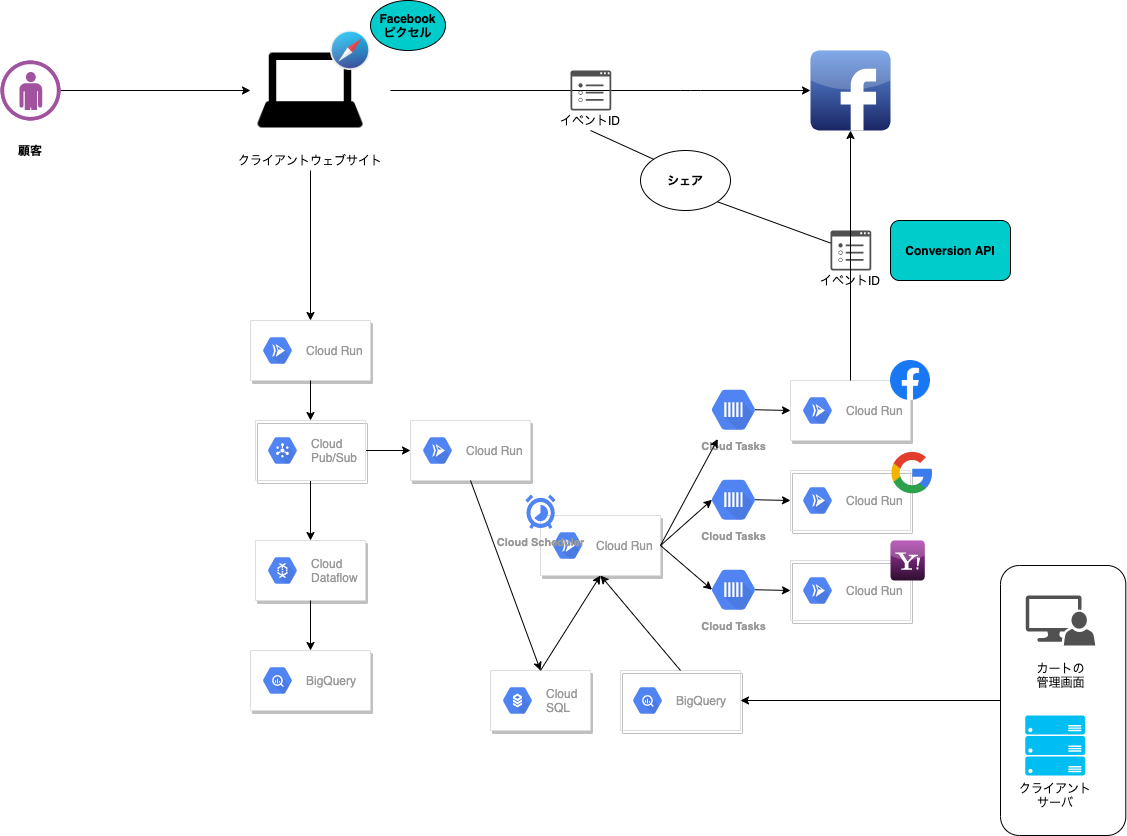

The diagram above was exported from draw.io. Its source (the exported page's mxGraphModel, read from the mxfile embedded in the PNG):
<mxGraphModel dx="1104" dy="452" grid="1" gridSize="10" guides="1" tooltips="1" connect="1" arrows="1" fold="1" page="1" pageScale="1" pageWidth="827" pageHeight="1169" math="0" shadow="0">
  <root>
    <mxCell id="0" />
    <mxCell id="1" parent="0" />
    <mxCell id="3" value="" style="dashed=0;outlineConnect=0;html=1;align=center;labelPosition=center;verticalLabelPosition=bottom;verticalAlign=top;shape=mxgraph.webicons.facebook;fillColor=#6294E4;gradientColor=#1A2665" parent="1" vertex="1">
      <mxGeometry x="810" y="60" width="80" height="80" as="geometry" />
    </mxCell>
    <mxCell id="5" value="" style="verticalLabelPosition=bottom;sketch=0;html=1;fillColor=#A153A0;strokeColor=#ffffff;verticalAlign=top;align=center;points=[[0,0.5,0],[0.125,0.25,0],[0.25,0,0],[0.5,0,0],[0.75,0,0],[0.875,0.25,0],[1,0.5,0],[0.875,0.75,0],[0.75,1,0],[0.5,1,0],[0.125,0.75,0]];pointerEvents=1;shape=mxgraph.cisco_safe.compositeIcon;bgIcon=ellipse;resIcon=mxgraph.cisco_safe.design.user;" parent="1" vertex="1">
      <mxGeometry y="70" width="60" height="60" as="geometry" />
    </mxCell>
    <mxCell id="13" value="" style="group" parent="1" vertex="1" connectable="0">
      <mxGeometry x="235" y="40" width="150" height="140" as="geometry" />
    </mxCell>
    <mxCell id="7" value="" style="group" parent="13" vertex="1" connectable="0">
      <mxGeometry x="15" width="120" height="120" as="geometry" />
    </mxCell>
    <mxCell id="6" value="" style="shape=image;html=1;verticalAlign=top;verticalLabelPosition=bottom;labelBackgroundColor=#ffffff;imageAspect=0;aspect=fixed;image=https://cdn2.iconfinder.com/data/icons/computers-and-hardware-1/32/Computers_and_Hardware_laptop_pc_computer-128.png" parent="7" vertex="1">
      <mxGeometry width="120" height="120" as="geometry" />
    </mxCell>
    <mxCell id="2" value="" style="shape=image;html=1;verticalAlign=top;verticalLabelPosition=bottom;labelBackgroundColor=#ffffff;imageAspect=0;aspect=fixed;image=https://cdn3.iconfinder.com/data/icons/logos-brands-3/24/logo_brand_brands_logos_safari-128.png" parent="7" vertex="1">
      <mxGeometry x="80" width="40" height="40" as="geometry" />
    </mxCell>
    <mxCell id="8" value="クライアントウェブサイト" style="text;html=1;strokeColor=none;fillColor=none;align=center;verticalAlign=middle;whiteSpace=wrap;rounded=0;" parent="13" vertex="1">
      <mxGeometry y="120" width="150" height="20" as="geometry" />
    </mxCell>
    <mxCell id="15" value="" style="endArrow=classic;html=1;exitX=0.5;exitY=1;exitDx=0;exitDy=0;entryX=0.5;entryY=0;entryDx=0;entryDy=0;" parent="1" source="8" target="35" edge="1">
      <mxGeometry width="50" height="50" relative="1" as="geometry">
        <mxPoint x="330" y="260" as="sourcePoint" />
        <mxPoint x="310" y="280" as="targetPoint" />
      </mxGeometry>
    </mxCell>
    <mxCell id="17" value="" style="endArrow=classic;html=1;" parent="1" target="3" edge="1">
      <mxGeometry width="50" height="50" relative="1" as="geometry">
        <mxPoint x="390" y="100" as="sourcePoint" />
        <mxPoint x="690" y="140" as="targetPoint" />
        <Array as="points">
          <mxPoint x="690" y="100" />
        </Array>
      </mxGeometry>
    </mxCell>
    <mxCell id="18" value="" style="endArrow=classic;html=1;exitX=1;exitY=0.5;exitDx=0;exitDy=0;exitPerimeter=0;entryX=0;entryY=0.5;entryDx=0;entryDy=0;" parent="1" source="5" target="6" edge="1">
      <mxGeometry width="50" height="50" relative="1" as="geometry">
        <mxPoint x="330" y="260" as="sourcePoint" />
        <mxPoint x="380" y="210" as="targetPoint" />
      </mxGeometry>
    </mxCell>
    <mxCell id="19" value="Facebook&lt;br&gt;ピクセル" style="ellipse;whiteSpace=wrap;html=1;fillColor=#00CCCC;strokeColor=#000000;fontColor=#000000;fontStyle=1" parent="1" vertex="1">
      <mxGeometry x="370" y="10" width="75" height="50" as="geometry" />
    </mxCell>
    <mxCell id="20" value="Conversion API" style="rounded=1;whiteSpace=wrap;html=1;fontColor=#000000;strokeColor=#000000;fillColor=#00CCCC;fontStyle=1" parent="1" vertex="1">
      <mxGeometry x="890" y="230" width="120" height="60" as="geometry" />
    </mxCell>
    <mxCell id="23" value="" style="group" parent="1" vertex="1" connectable="0">
      <mxGeometry x="540" y="80" width="100" height="60" as="geometry" />
    </mxCell>
    <mxCell id="21" value="" style="sketch=0;pointerEvents=1;shadow=0;dashed=0;html=1;strokeColor=none;fillColor=#505050;labelPosition=center;verticalLabelPosition=bottom;verticalAlign=top;outlineConnect=0;align=center;shape=mxgraph.office.concepts.properties;fontColor=#000000;" parent="23" vertex="1">
      <mxGeometry x="30" width="40.82" height="40" as="geometry" />
    </mxCell>
    <mxCell id="22" value="イベントID" style="text;html=1;strokeColor=none;fillColor=none;align=center;verticalAlign=middle;whiteSpace=wrap;rounded=0;fontColor=#000000;" parent="23" vertex="1">
      <mxGeometry y="40" width="100" height="20" as="geometry" />
    </mxCell>
    <mxCell id="24" value="" style="group" parent="1" vertex="1" connectable="0">
      <mxGeometry x="800" y="240" width="100" height="60" as="geometry" />
    </mxCell>
    <mxCell id="25" value="" style="sketch=0;pointerEvents=1;shadow=0;dashed=0;html=1;strokeColor=none;fillColor=#505050;labelPosition=center;verticalLabelPosition=bottom;verticalAlign=top;outlineConnect=0;align=center;shape=mxgraph.office.concepts.properties;fontColor=#000000;" parent="24" vertex="1">
      <mxGeometry x="30" width="40.82" height="40" as="geometry" />
    </mxCell>
    <mxCell id="26" value="イベントID" style="text;html=1;strokeColor=none;fillColor=none;align=center;verticalAlign=middle;whiteSpace=wrap;rounded=0;fontColor=#000000;" parent="24" vertex="1">
      <mxGeometry y="40" width="100" height="20" as="geometry" />
    </mxCell>
    <mxCell id="27" value="シェア" style="ellipse;whiteSpace=wrap;html=1;fontColor=#000000;strokeColor=#000000;fillColor=#FFFFFF;fontStyle=1" parent="1" vertex="1">
      <mxGeometry x="640" y="160" width="90" height="60" as="geometry" />
    </mxCell>
    <mxCell id="28" value="" style="endArrow=none;html=1;fontColor=#000000;entryX=0.5;entryY=1;entryDx=0;entryDy=0;exitX=0;exitY=0;exitDx=0;exitDy=0;" parent="1" source="27" target="22" edge="1">
      <mxGeometry width="50" height="50" relative="1" as="geometry">
        <mxPoint x="330" y="210" as="sourcePoint" />
        <mxPoint x="380" y="160" as="targetPoint" />
      </mxGeometry>
    </mxCell>
    <mxCell id="29" value="" style="endArrow=none;html=1;fontColor=#000000;entryX=1;entryY=1;entryDx=0;entryDy=0;" parent="1" source="25" target="27" edge="1">
      <mxGeometry width="50" height="50" relative="1" as="geometry">
        <mxPoint x="330" y="210" as="sourcePoint" />
        <mxPoint x="380" y="160" as="targetPoint" />
      </mxGeometry>
    </mxCell>
    <mxCell id="30" value="顧客" style="text;html=1;strokeColor=none;fillColor=none;align=center;verticalAlign=middle;whiteSpace=wrap;rounded=0;fontColor=#000000;fontStyle=1" parent="1" vertex="1">
      <mxGeometry x="10" y="150" width="40" height="20" as="geometry" />
    </mxCell>
    <mxCell id="35" value="" style="strokeColor=#dddddd;shadow=1;strokeWidth=1;rounded=1;absoluteArcSize=1;arcSize=2;" vertex="1" parent="1">
      <mxGeometry x="250" y="330" width="120" height="60" as="geometry" />
    </mxCell>
    <mxCell id="36" value="Cloud Run" style="sketch=0;dashed=0;connectable=0;html=1;fillColor=#5184F3;strokeColor=none;shape=mxgraph.gcp2.hexIcon;prIcon=cloud_run;part=1;labelPosition=right;verticalLabelPosition=middle;align=left;verticalAlign=middle;spacingLeft=5;fontColor=#999999;fontSize=12;" vertex="1" parent="35">
      <mxGeometry y="0.5" width="44" height="39" relative="1" as="geometry">
        <mxPoint x="5" y="-19.5" as="offset" />
      </mxGeometry>
    </mxCell>
    <mxCell id="37" value="" style="strokeColor=#dddddd;shadow=1;strokeWidth=1;rounded=1;absoluteArcSize=1;arcSize=2;" vertex="1" parent="1">
      <mxGeometry x="410" y="430" width="120" height="60" as="geometry" />
    </mxCell>
    <mxCell id="38" value="Cloud Run" style="sketch=0;dashed=0;connectable=0;html=1;fillColor=#5184F3;strokeColor=none;shape=mxgraph.gcp2.hexIcon;prIcon=cloud_run;part=1;labelPosition=right;verticalLabelPosition=middle;align=left;verticalAlign=middle;spacingLeft=5;fontColor=#999999;fontSize=12;" vertex="1" parent="37">
      <mxGeometry y="0.5" width="44" height="39" relative="1" as="geometry">
        <mxPoint x="5" y="-19.5" as="offset" />
      </mxGeometry>
    </mxCell>
    <mxCell id="39" value="" style="strokeColor=#dddddd;shadow=1;strokeWidth=1;rounded=1;absoluteArcSize=1;arcSize=2;" vertex="1" parent="1">
      <mxGeometry x="540" y="525" width="120" height="60" as="geometry" />
    </mxCell>
    <mxCell id="40" value="Cloud Run" style="sketch=0;dashed=0;connectable=0;html=1;fillColor=#5184F3;strokeColor=none;shape=mxgraph.gcp2.hexIcon;prIcon=cloud_run;part=1;labelPosition=right;verticalLabelPosition=middle;align=left;verticalAlign=middle;spacingLeft=5;fontColor=#999999;fontSize=12;" vertex="1" parent="39">
      <mxGeometry y="0.5" width="44" height="39" relative="1" as="geometry">
        <mxPoint x="5" y="-19.5" as="offset" />
      </mxGeometry>
    </mxCell>
    <mxCell id="41" value="" style="strokeColor=#dddddd;shadow=1;strokeWidth=1;rounded=1;absoluteArcSize=1;arcSize=2;" vertex="1" parent="1">
      <mxGeometry x="790" y="390" width="120" height="60" as="geometry" />
    </mxCell>
    <mxCell id="42" value="Cloud Run" style="sketch=0;dashed=0;connectable=0;html=1;fillColor=#5184F3;strokeColor=none;shape=mxgraph.gcp2.hexIcon;prIcon=cloud_run;part=1;labelPosition=right;verticalLabelPosition=middle;align=left;verticalAlign=middle;spacingLeft=5;fontColor=#999999;fontSize=12;" vertex="1" parent="41">
      <mxGeometry y="0.5" width="44" height="39" relative="1" as="geometry">
        <mxPoint x="5" y="-19.5" as="offset" />
      </mxGeometry>
    </mxCell>
    <mxCell id="43" value="" style="endArrow=classic;html=1;exitX=0.5;exitY=0;exitDx=0;exitDy=0;" edge="1" parent="1" source="41" target="3">
      <mxGeometry width="50" height="50" relative="1" as="geometry">
        <mxPoint x="460" y="270" as="sourcePoint" />
        <mxPoint x="790" y="210" as="targetPoint" />
      </mxGeometry>
    </mxCell>
    <mxCell id="45" value="" style="strokeColor=#dddddd;shadow=1;strokeWidth=1;rounded=1;absoluteArcSize=1;arcSize=2;" vertex="1" parent="1">
      <mxGeometry x="250" y="660" width="120" height="60" as="geometry" />
    </mxCell>
    <mxCell id="46" value="BigQuery" style="sketch=0;dashed=0;connectable=0;html=1;fillColor=#5184F3;strokeColor=none;shape=mxgraph.gcp2.hexIcon;prIcon=bigquery;part=1;labelPosition=right;verticalLabelPosition=middle;align=left;verticalAlign=middle;spacingLeft=5;fontColor=#999999;fontSize=12;" vertex="1" parent="45">
      <mxGeometry y="0.5" width="44" height="39" relative="1" as="geometry">
        <mxPoint x="5" y="-19.5" as="offset" />
      </mxGeometry>
    </mxCell>
    <mxCell id="47" value="" style="strokeColor=#dddddd;shadow=1;strokeWidth=1;rounded=1;absoluteArcSize=1;arcSize=2;" vertex="1" parent="1">
      <mxGeometry x="255" y="550" width="110" height="60" as="geometry" />
    </mxCell>
    <mxCell id="48" value="Cloud&#10;Dataflow" style="sketch=0;dashed=0;connectable=0;html=1;fillColor=#5184F3;strokeColor=none;shape=mxgraph.gcp2.hexIcon;prIcon=cloud_dataflow;part=1;labelPosition=right;verticalLabelPosition=middle;align=left;verticalAlign=middle;spacingLeft=5;fontColor=#999999;fontSize=12;" vertex="1" parent="47">
      <mxGeometry y="0.5" width="44" height="39" relative="1" as="geometry">
        <mxPoint x="5" y="-19.5" as="offset" />
      </mxGeometry>
    </mxCell>
    <mxCell id="49" value="" style="strokeColor=#dddddd;shadow=1;strokeWidth=1;rounded=1;absoluteArcSize=1;arcSize=2;" vertex="1" parent="1">
      <mxGeometry x="490" y="680" width="100" height="60" as="geometry" />
    </mxCell>
    <mxCell id="50" value="Cloud&#10;SQL" style="sketch=0;dashed=0;connectable=0;html=1;fillColor=#5184F3;strokeColor=none;shape=mxgraph.gcp2.hexIcon;prIcon=cloud_sql;part=1;labelPosition=right;verticalLabelPosition=middle;align=left;verticalAlign=middle;spacingLeft=5;fontColor=#999999;fontSize=12;" vertex="1" parent="49">
      <mxGeometry y="0.5" width="44" height="39" relative="1" as="geometry">
        <mxPoint x="5" y="-19.5" as="offset" />
      </mxGeometry>
    </mxCell>
    <mxCell id="57" value="" style="group" vertex="1" connectable="0" parent="1">
      <mxGeometry x="1000" y="575" width="125.27999999999997" height="270" as="geometry" />
    </mxCell>
    <mxCell id="56" value="" style="rounded=1;whiteSpace=wrap;html=1;fillColor=none;" vertex="1" parent="57">
      <mxGeometry width="125.28" height="270" as="geometry" />
    </mxCell>
    <mxCell id="52" value="" style="sketch=0;pointerEvents=1;shadow=0;dashed=0;html=1;strokeColor=none;labelPosition=center;verticalLabelPosition=bottom;verticalAlign=top;align=center;fillColor=#515151;shape=mxgraph.mscae.system_center.admin_console" vertex="1" parent="57">
      <mxGeometry x="25.279999999999973" y="30" width="69.44" height="50" as="geometry" />
    </mxCell>
    <mxCell id="53" value="カートの&lt;br&gt;管理画面" style="text;html=1;strokeColor=none;fillColor=none;align=center;verticalAlign=middle;whiteSpace=wrap;rounded=0;" vertex="1" parent="57">
      <mxGeometry x="24.720000000000027" y="100" width="70.56" height="20" as="geometry" />
    </mxCell>
    <mxCell id="54" value="" style="verticalLabelPosition=bottom;html=1;verticalAlign=top;align=center;strokeColor=none;fillColor=#00BEF2;shape=mxgraph.azure.server_rack;" vertex="1" parent="57">
      <mxGeometry x="24.720000000000027" y="150" width="60" height="60" as="geometry" />
    </mxCell>
    <mxCell id="55" value="クライアント&lt;br&gt;サーバ" style="text;html=1;strokeColor=none;fillColor=none;align=center;verticalAlign=middle;whiteSpace=wrap;rounded=0;" vertex="1" parent="57">
      <mxGeometry x="15.279999999999973" y="220" width="80" height="20" as="geometry" />
    </mxCell>
    <mxCell id="58" value="" style="strokeColor=#dddddd;shadow=1;strokeWidth=1;rounded=1;absoluteArcSize=1;arcSize=2;fillColor=none;" vertex="1" parent="1">
      <mxGeometry x="620" y="680" width="120" height="60" as="geometry" />
    </mxCell>
    <mxCell id="59" value="BigQuery" style="sketch=0;dashed=0;connectable=0;html=1;fillColor=#5184F3;strokeColor=none;shape=mxgraph.gcp2.hexIcon;prIcon=bigquery;part=1;labelPosition=right;verticalLabelPosition=middle;align=left;verticalAlign=middle;spacingLeft=5;fontColor=#999999;fontSize=12;" vertex="1" parent="58">
      <mxGeometry y="0.5" width="44" height="39" relative="1" as="geometry">
        <mxPoint x="5" y="-19.5" as="offset" />
      </mxGeometry>
    </mxCell>
    <mxCell id="60" value="" style="endArrow=classic;html=1;exitX=0;exitY=0.5;exitDx=0;exitDy=0;entryX=1;entryY=0.5;entryDx=0;entryDy=0;" edge="1" parent="1" source="56" target="58">
      <mxGeometry width="50" height="50" relative="1" as="geometry">
        <mxPoint x="510" y="630" as="sourcePoint" />
        <mxPoint x="560" y="580" as="targetPoint" />
      </mxGeometry>
    </mxCell>
    <mxCell id="61" value="" style="endArrow=classic;html=1;exitX=0.5;exitY=1;exitDx=0;exitDy=0;entryX=0.5;entryY=0;entryDx=0;entryDy=0;" edge="1" parent="1" source="77" target="47">
      <mxGeometry width="50" height="50" relative="1" as="geometry">
        <mxPoint x="510" y="630" as="sourcePoint" />
        <mxPoint x="560" y="580" as="targetPoint" />
      </mxGeometry>
    </mxCell>
    <mxCell id="62" value="" style="endArrow=classic;html=1;exitX=0.5;exitY=1;exitDx=0;exitDy=0;entryX=0.5;entryY=0;entryDx=0;entryDy=0;" edge="1" parent="1" source="47" target="45">
      <mxGeometry width="50" height="50" relative="1" as="geometry">
        <mxPoint x="510" y="630" as="sourcePoint" />
        <mxPoint x="560" y="580" as="targetPoint" />
      </mxGeometry>
    </mxCell>
    <mxCell id="63" value="" style="endArrow=classic;html=1;exitX=1;exitY=0.5;exitDx=0;exitDy=0;entryX=0;entryY=0.5;entryDx=0;entryDy=0;" edge="1" parent="1" source="77" target="37">
      <mxGeometry width="50" height="50" relative="1" as="geometry">
        <mxPoint x="510" y="630" as="sourcePoint" />
        <mxPoint x="560" y="580" as="targetPoint" />
      </mxGeometry>
    </mxCell>
    <mxCell id="64" value="" style="endArrow=classic;html=1;exitX=0.5;exitY=1;exitDx=0;exitDy=0;entryX=0.5;entryY=0;entryDx=0;entryDy=0;" edge="1" parent="1" source="37" target="49">
      <mxGeometry width="50" height="50" relative="1" as="geometry">
        <mxPoint x="510" y="540" as="sourcePoint" />
        <mxPoint x="560" y="490" as="targetPoint" />
      </mxGeometry>
    </mxCell>
    <mxCell id="68" value="" style="endArrow=classic;html=1;exitX=0.5;exitY=0;exitDx=0;exitDy=0;entryX=0.5;entryY=1;entryDx=0;entryDy=0;" edge="1" parent="1" source="49" target="39">
      <mxGeometry width="50" height="50" relative="1" as="geometry">
        <mxPoint x="510" y="540" as="sourcePoint" />
        <mxPoint x="560" y="490" as="targetPoint" />
      </mxGeometry>
    </mxCell>
    <mxCell id="69" value="" style="endArrow=classic;html=1;exitX=0.5;exitY=0;exitDx=0;exitDy=0;entryX=0.5;entryY=1;entryDx=0;entryDy=0;" edge="1" parent="1" source="58" target="39">
      <mxGeometry width="50" height="50" relative="1" as="geometry">
        <mxPoint x="510" y="540" as="sourcePoint" />
        <mxPoint x="560" y="490" as="targetPoint" />
      </mxGeometry>
    </mxCell>
    <mxCell id="70" value="" style="strokeColor=#dddddd;shadow=1;strokeWidth=1;rounded=1;absoluteArcSize=1;arcSize=2;fillColor=none;" vertex="1" parent="1">
      <mxGeometry x="790" y="480" width="120" height="60" as="geometry" />
    </mxCell>
    <mxCell id="71" value="Cloud Run" style="sketch=0;dashed=0;connectable=0;html=1;fillColor=#5184F3;strokeColor=none;shape=mxgraph.gcp2.hexIcon;prIcon=cloud_run;part=1;labelPosition=right;verticalLabelPosition=middle;align=left;verticalAlign=middle;spacingLeft=5;fontColor=#999999;fontSize=12;" vertex="1" parent="70">
      <mxGeometry y="0.5" width="44" height="39" relative="1" as="geometry">
        <mxPoint x="5" y="-19.5" as="offset" />
      </mxGeometry>
    </mxCell>
    <mxCell id="72" value="" style="strokeColor=#dddddd;shadow=1;strokeWidth=1;rounded=1;absoluteArcSize=1;arcSize=2;fillColor=none;" vertex="1" parent="1">
      <mxGeometry x="790" y="570" width="120" height="60" as="geometry" />
    </mxCell>
    <mxCell id="73" value="Cloud Run" style="sketch=0;dashed=0;connectable=0;html=1;fillColor=#5184F3;strokeColor=none;shape=mxgraph.gcp2.hexIcon;prIcon=cloud_run;part=1;labelPosition=right;verticalLabelPosition=middle;align=left;verticalAlign=middle;spacingLeft=5;fontColor=#999999;fontSize=12;" vertex="1" parent="72">
      <mxGeometry y="0.5" width="44" height="39" relative="1" as="geometry">
        <mxPoint x="5" y="-19.5" as="offset" />
      </mxGeometry>
    </mxCell>
    <mxCell id="76" value="" style="shape=image;html=1;verticalAlign=top;verticalLabelPosition=bottom;labelBackgroundColor=#ffffff;imageAspect=0;aspect=fixed;image=https://cdn2.iconfinder.com/data/icons/social-media-2285/512/1_Facebook_colored_svg_copy-128.png;fillColor=none;" vertex="1" parent="1">
      <mxGeometry x="890" y="370" width="40" height="40" as="geometry" />
    </mxCell>
    <mxCell id="77" value="" style="strokeColor=#dddddd;shadow=1;strokeWidth=1;rounded=1;absoluteArcSize=1;arcSize=2;fillColor=none;" vertex="1" parent="1">
      <mxGeometry x="255" y="430" width="110" height="60" as="geometry" />
    </mxCell>
    <mxCell id="78" value="Cloud&#10;Pub/Sub" style="sketch=0;dashed=0;connectable=0;html=1;fillColor=#5184F3;strokeColor=none;shape=mxgraph.gcp2.hexIcon;prIcon=cloud_pubsub;part=1;labelPosition=right;verticalLabelPosition=middle;align=left;verticalAlign=middle;spacingLeft=5;fontColor=#999999;fontSize=12;" vertex="1" parent="77">
      <mxGeometry y="0.5" width="44" height="39" relative="1" as="geometry">
        <mxPoint x="5" y="-19.5" as="offset" />
      </mxGeometry>
    </mxCell>
    <mxCell id="79" value="" style="endArrow=classic;html=1;exitX=0.5;exitY=1;exitDx=0;exitDy=0;entryX=0.5;entryY=0;entryDx=0;entryDy=0;" edge="1" parent="1" source="35" target="77">
      <mxGeometry width="50" height="50" relative="1" as="geometry">
        <mxPoint x="630" y="580" as="sourcePoint" />
        <mxPoint x="680" y="530" as="targetPoint" />
      </mxGeometry>
    </mxCell>
    <mxCell id="80" value="Cloud Tasks" style="sketch=0;html=1;fillColor=#5184F3;strokeColor=none;verticalAlign=top;labelPosition=center;verticalLabelPosition=bottom;align=center;spacingTop=-6;fontSize=11;fontStyle=1;fontColor=#999999;shape=mxgraph.gcp2.hexIcon;prIcon=cloud_tasks" vertex="1" parent="1">
      <mxGeometry x="700" y="390" width="66" height="58.5" as="geometry" />
    </mxCell>
    <mxCell id="81" value="Cloud Tasks" style="sketch=0;html=1;fillColor=#5184F3;strokeColor=none;verticalAlign=top;labelPosition=center;verticalLabelPosition=bottom;align=center;spacingTop=-6;fontSize=11;fontStyle=1;fontColor=#999999;shape=mxgraph.gcp2.hexIcon;prIcon=cloud_tasks" vertex="1" parent="1">
      <mxGeometry x="700" y="480" width="66" height="58.5" as="geometry" />
    </mxCell>
    <mxCell id="82" value="Cloud Tasks" style="sketch=0;html=1;fillColor=#5184F3;strokeColor=none;verticalAlign=top;labelPosition=center;verticalLabelPosition=bottom;align=center;spacingTop=-6;fontSize=11;fontStyle=1;fontColor=#999999;shape=mxgraph.gcp2.hexIcon;prIcon=cloud_tasks" vertex="1" parent="1">
      <mxGeometry x="700" y="570" width="66" height="58.5" as="geometry" />
    </mxCell>
    <mxCell id="83" value="" style="endArrow=classic;html=1;exitX=1;exitY=0.5;exitDx=0;exitDy=0;" edge="1" parent="1" source="39" target="80">
      <mxGeometry width="50" height="50" relative="1" as="geometry">
        <mxPoint x="610" y="570" as="sourcePoint" />
        <mxPoint x="660" y="520" as="targetPoint" />
      </mxGeometry>
    </mxCell>
    <mxCell id="84" value="" style="endArrow=classic;html=1;exitX=1;exitY=0.5;exitDx=0;exitDy=0;entryX=0.175;entryY=0.5;entryDx=0;entryDy=0;entryPerimeter=0;" edge="1" parent="1" source="39" target="81">
      <mxGeometry width="50" height="50" relative="1" as="geometry">
        <mxPoint x="610" y="570" as="sourcePoint" />
        <mxPoint x="660" y="520" as="targetPoint" />
      </mxGeometry>
    </mxCell>
    <mxCell id="85" value="" style="endArrow=classic;html=1;exitX=1;exitY=0.5;exitDx=0;exitDy=0;entryX=0.175;entryY=0.5;entryDx=0;entryDy=0;entryPerimeter=0;" edge="1" parent="1" source="39" target="82">
      <mxGeometry width="50" height="50" relative="1" as="geometry">
        <mxPoint x="610" y="570" as="sourcePoint" />
        <mxPoint x="660" y="520" as="targetPoint" />
      </mxGeometry>
    </mxCell>
    <mxCell id="86" value="" style="endArrow=classic;html=1;exitX=0.825;exitY=0.5;exitDx=0;exitDy=0;exitPerimeter=0;entryX=0;entryY=0.5;entryDx=0;entryDy=0;" edge="1" parent="1" source="80" target="41">
      <mxGeometry width="50" height="50" relative="1" as="geometry">
        <mxPoint x="610" y="570" as="sourcePoint" />
        <mxPoint x="660" y="520" as="targetPoint" />
      </mxGeometry>
    </mxCell>
    <mxCell id="87" value="" style="endArrow=classic;html=1;exitX=0.825;exitY=0.5;exitDx=0;exitDy=0;exitPerimeter=0;entryX=0;entryY=0.5;entryDx=0;entryDy=0;" edge="1" parent="1" source="81" target="70">
      <mxGeometry width="50" height="50" relative="1" as="geometry">
        <mxPoint x="610" y="570" as="sourcePoint" />
        <mxPoint x="660" y="520" as="targetPoint" />
      </mxGeometry>
    </mxCell>
    <mxCell id="88" value="" style="endArrow=classic;html=1;exitX=0.825;exitY=0.5;exitDx=0;exitDy=0;exitPerimeter=0;entryX=0;entryY=0.5;entryDx=0;entryDy=0;" edge="1" parent="1" source="82" target="72">
      <mxGeometry width="50" height="50" relative="1" as="geometry">
        <mxPoint x="610" y="570" as="sourcePoint" />
        <mxPoint x="660" y="520" as="targetPoint" />
      </mxGeometry>
    </mxCell>
    <mxCell id="89" value="Cloud Scheduler" style="html=1;fillColor=#5184F3;strokeColor=none;verticalAlign=top;labelPosition=center;verticalLabelPosition=bottom;align=center;fontSize=11;fontStyle=1;fontColor=#999999;shape=mxgraph.gcp2.cloud_scheduler" vertex="1" parent="1">
      <mxGeometry x="525" y="504" width="30" height="34.5" as="geometry" />
    </mxCell>
    <mxCell id="90" value="" style="dashed=0;outlineConnect=0;html=1;align=center;labelPosition=center;verticalLabelPosition=bottom;verticalAlign=top;shape=mxgraph.weblogos.google;fillColor=none;" vertex="1" parent="1">
      <mxGeometry x="890" y="459.6" width="41.71" height="44.4" as="geometry" />
    </mxCell>
    <mxCell id="91" value="" style="dashed=0;outlineConnect=0;html=1;align=center;labelPosition=center;verticalLabelPosition=bottom;verticalAlign=top;shape=mxgraph.webicons.yahoo;fillColor=#AC37AE;gradientColor=#2E0E2D" vertex="1" parent="1">
      <mxGeometry x="890.0042857142857" y="550" width="34.285714285714285" height="40" as="geometry" />
    </mxCell>
  </root>
</mxGraphModel>